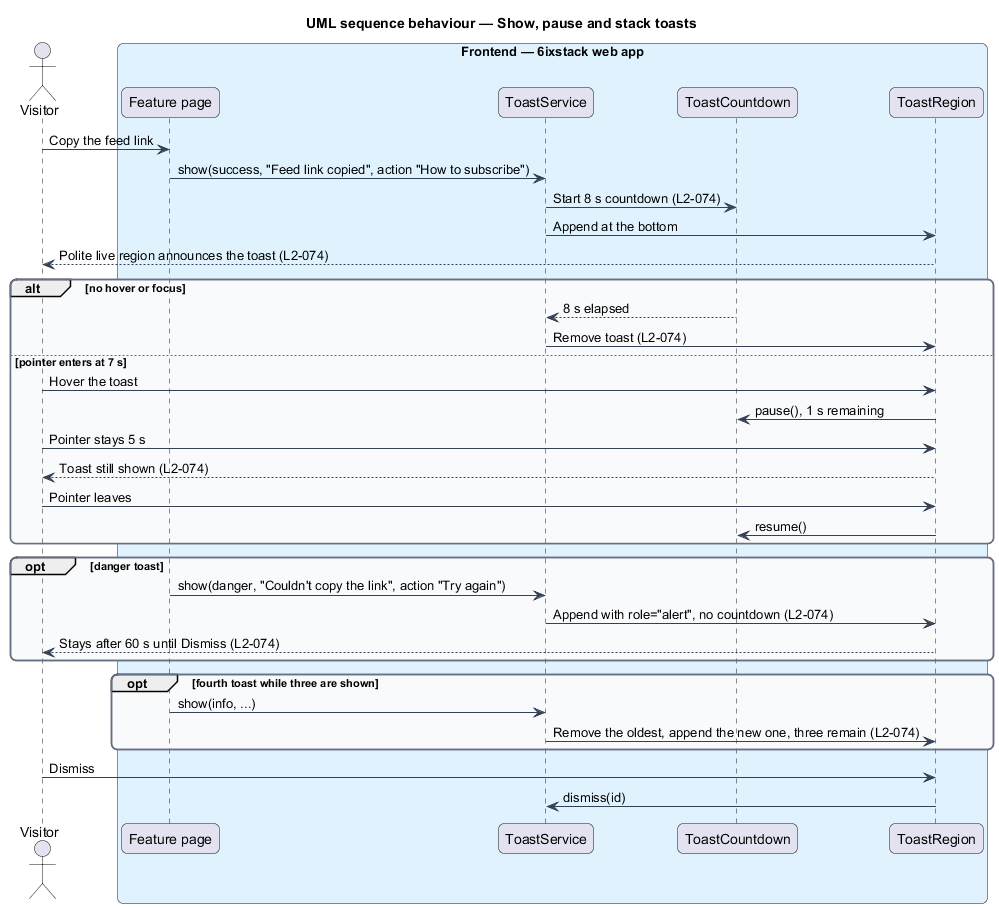

The diagram above was rendered by PlantUML. Its source (embedded in the PNG):
@startuml
title UML sequence behaviour — Show, pause and stack toasts
skinparam backgroundColor #FFFFFF
skinparam shadowing false
skinparam roundcorner 12
skinparam defaultFontName Arial
skinparam ArrowColor #344054
skinparam rectangle {
  BorderColor #344054
  FontColor #101828
}
skinparam package {
  BorderColor #667085
  FontColor #101828
  BackgroundColor #F9FAFB
}
actor "Visitor" as actor
box "Frontend — 6ixstack web app" #E0F2FE
  participant "Feature page" as page
  participant "ToastService" as service
  participant "ToastCountdown" as timer
  participant "ToastRegion" as region
end box
actor -> page : Copy the feed link
page -> service : show(success, "Feed link copied", action "How to subscribe")
service -> timer : Start 8 s countdown (L2-074)
service -> region : Append at the bottom
region --> actor : Polite live region announces the toast (L2-074)
alt no hover or focus
  timer --> service : 8 s elapsed
  service -> region : Remove toast (L2-074)
else pointer enters at 7 s
  actor -> region : Hover the toast
  region -> timer : pause(), 1 s remaining
  actor -> region : Pointer stays 5 s
  region --> actor : Toast still shown (L2-074)
  actor -> region : Pointer leaves
  region -> timer : resume()
end
opt danger toast
  page -> service : show(danger, "Couldn't copy the link", action "Try again")
  service -> region : Append with role="alert", no countdown (L2-074)
  region --> actor : Stays after 60 s until Dismiss (L2-074)
end
opt fourth toast while three are shown
  page -> service : show(info, ...)
  service -> region : Remove the oldest, append the new one, three remain (L2-074)
end
actor -> region : Dismiss
region -> service : dismiss(id)
@enduml